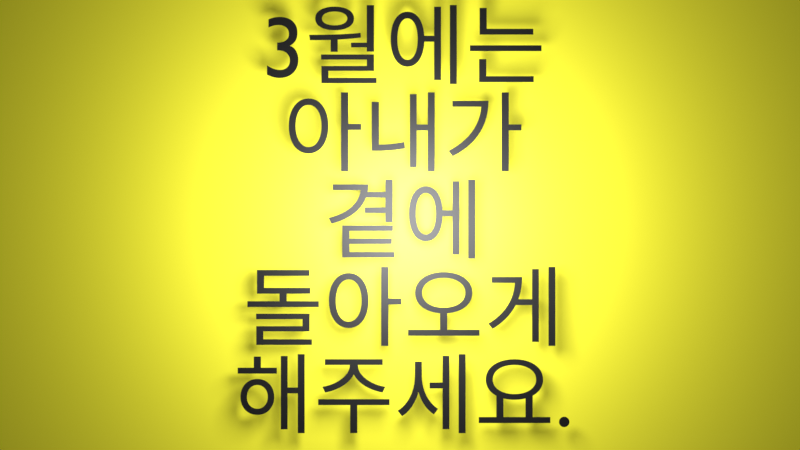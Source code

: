 # Source: postit.blend  (saved by Blender 4.4.32; exported with 4.5.12 LTS)
import bpy
from mathutils import Matrix  # noqa: F401  (used for matrix-valued properties, if any)

bpy.ops.wm.read_factory_settings(use_empty=True)
scene = bpy.context.scene
scene.name = 'Scene'

# ---- collections
col_collection = bpy.data.collections.new('Collection'); scene.collection.children.link(col_collection)

# ---- materials (node trees are filled in below, after node groups)
mat_material = bpy.data.materials.new('Material')
mat_material.alpha_threshold = 0.0
mat_material.roughness = 0.5
mat_material.line_color = (0.0, 0.0, 0.0, 1.0)
mat_fadematerial = bpy.data.materials.new('fadematerial')

# ---- material node trees
mat_material.use_nodes = True; mat_material.node_tree.nodes.clear()
_N = mat_material.node_tree.nodes; _L = mat_material.node_tree.links
n0 = _N.new('ShaderNodeOutputMaterial'); n0.name = 'Material Output'; n0.location = (300, 300)
n1 = _N.new('ShaderNodeBsdfPrincipled'); n1.name = 'Principled BSDF'; n1.location = (10, 300)
n1.inputs[0].default_value = (0.8003, 0.7628, 0.02851, 1.0)
n1.inputs[3].default_value = 1.45
_L.new(n1.outputs[0], n0.inputs[0])
n0.is_active_output = True
mat_fadematerial.use_nodes = True; mat_fadematerial.node_tree.nodes.clear()
_N = mat_fadematerial.node_tree.nodes; _L = mat_fadematerial.node_tree.links
n0 = _N.new('ShaderNodeBsdfPrincipled'); n0.name = 'Principled BSDF'; n0.location = (10, 300)
n0.inputs[0].default_value = (0.0, 0.0, 0.0, 1.0)
n1 = _N.new('ShaderNodeOutputMaterial'); n1.name = 'Material Output'; n1.location = (300, 300)
_L.new(n0.outputs[0], n1.inputs[0])
n1.is_active_output = True

# ---- world
world_world = bpy.data.worlds.new('World'); scene.world = world_world
world_world.use_nodes = True; world_world.node_tree.nodes.clear()
_N = world_world.node_tree.nodes; _L = world_world.node_tree.links
n0 = _N.new('ShaderNodeOutputWorld'); n0.name = 'World Output'; n0.location = (300, 300)
n1 = _N.new('ShaderNodeBackground'); n1.name = 'Background'; n1.location = (10, 300)
n1.inputs[0].default_value = (0.05088, 0.05088, 0.05088, 1.0)
_L.new(n1.outputs[0], n0.inputs[0])
n0.is_active_output = True
world_world.color = (0.05088, 0.05088, 0.05088)
world_world.sun_shadow_jitter_overblur = 0.0

# ---- cameras
cam_camera = bpy.data.cameras.new('Camera')
cam_camera.clip_start = 1.0
cam_camera.clip_end = 100.0
cam_camera.lens = 48.0
cam_camera.ortho_scale = 7.314

# ---- lights
light_light = bpy.data.lights.new('Light', 'POINT')
light_light.energy = 1000.0
light_light.shadow_soft_size = 0.9987

# ---- meshes
me_cube = bpy.data.meshes.new('Cube')
me_cube.from_pydata([(1.0, 1.0, 1.0), (1.0, 1.0, -1.0), (1.0, -1.0, 1.0), (1.0, -1.0, -1.0), (-1.0, 1.0, 1.0), (-1.0, 1.0, -1.0), (-1.0, -1.0, 1.0), (-1.0, -1.0, -1.0)], [], [(0, 4, 6, 2), (3, 2, 6, 7), (7, 6, 4, 5), (5, 1, 3, 7), (1, 0, 2, 3), (5, 4, 0, 1)])
_uv = me_cube.uv_layers.new(name='UVMap')
_uv.uv.foreach_set('vector', [0.625, 0.5, 0.875, 0.5, 0.875, 0.75, 0.625, 0.75, 0.375, 0.75, 0.625, 0.75, 0.625, 1.0, 0.375, 1.0, 0.375, 0.0, 0.625, 0.0, 0.625, 0.25, 0.375, 0.25, 0.125, 0.5, 0.375, 0.5, 0.375, 0.75, 0.125, 0.75, 0.375, 0.5, 0.625, 0.5, 0.625, 0.75, 0.375, 0.75, 0.375, 0.25, 0.625, 0.25, 0.625, 0.5, 0.375, 0.5])
me_cube.materials.append(mat_material)
me_cube.use_mirror_vertex_groups = False
me_cube.update()

# ---- curves / text
txt_text = bpy.data.curves.new('Text', 'FONT')
txt_text.dimensions = '2D'
txt_text.body = '3월에는\n아내가\n곁에\n돌아오게\n해주세요.'
txt_text.materials.append(mat_fadematerial)
txt_text.align_x = 'CENTER'

# ---- objects
ob_cube = bpy.data.objects.new('Cube', me_cube)
ob_light = bpy.data.objects.new('Light', light_light)
ob_camera = bpy.data.objects.new('Camera', cam_camera)
ob_text = bpy.data.objects.new('Text', txt_text)

# ---- transforms, parenting, visibility, modifiers, constraints
ob_cube.location = (0.0, 0.0, 0.0)
ob_cube.scale = (4.868, 4.636, 0.03023)
ob_cube.lock_rotations_4d = False
ob_cube.empty_display_type = 'ARROWS'
ob_cube.lineart.crease_threshold = 0.0
ob_light.location = (-0.01523, 0.01991, 2.578)
ob_light.rotation_euler = (0.4724, -0.01491, 3.584)
ob_light.lock_rotations_4d = False
ob_light.empty_display_type = 'ARROWS'
ob_light.color = (0.0, 0.0, 0.0, 0.0)
ob_light.lineart.crease_threshold = 0.0
ob_camera.location = (-0.1256, -0.05394, 12.5)
ob_camera.lock_rotations_4d = False
ob_camera.empty_display_type = 'ARROWS'
ob_camera.color = (0.0, 0.0, 0.0, 0.0)
ob_camera.display_type = 'WIRE'
ob_camera.lineart.crease_threshold = 0.0
ob_text.location = (-0.08355, 1.639, 0.2802)
ob_text.display.show_shadows = False

# ---- collection membership
col_collection.objects.link(ob_cube)
col_collection.objects.link(ob_light)
col_collection.objects.link(ob_camera)
col_collection.objects.link(ob_text)

# ---- scene / render settings (as saved in the file)
scene.camera = ob_camera
scene.frame_start = 1; scene.frame_end = 200; scene.frame_set(195)
scene.render.engine = 'BLENDER_EEVEE_NEXT'
scene.render.image_settings.file_format = 'FFMPEG'
scene.render.image_settings.color_mode = 'RGB'
scene.eevee.use_shadows = False
scene.view_settings.view_transform = 'Standard'
bpy.context.view_layer.update()
